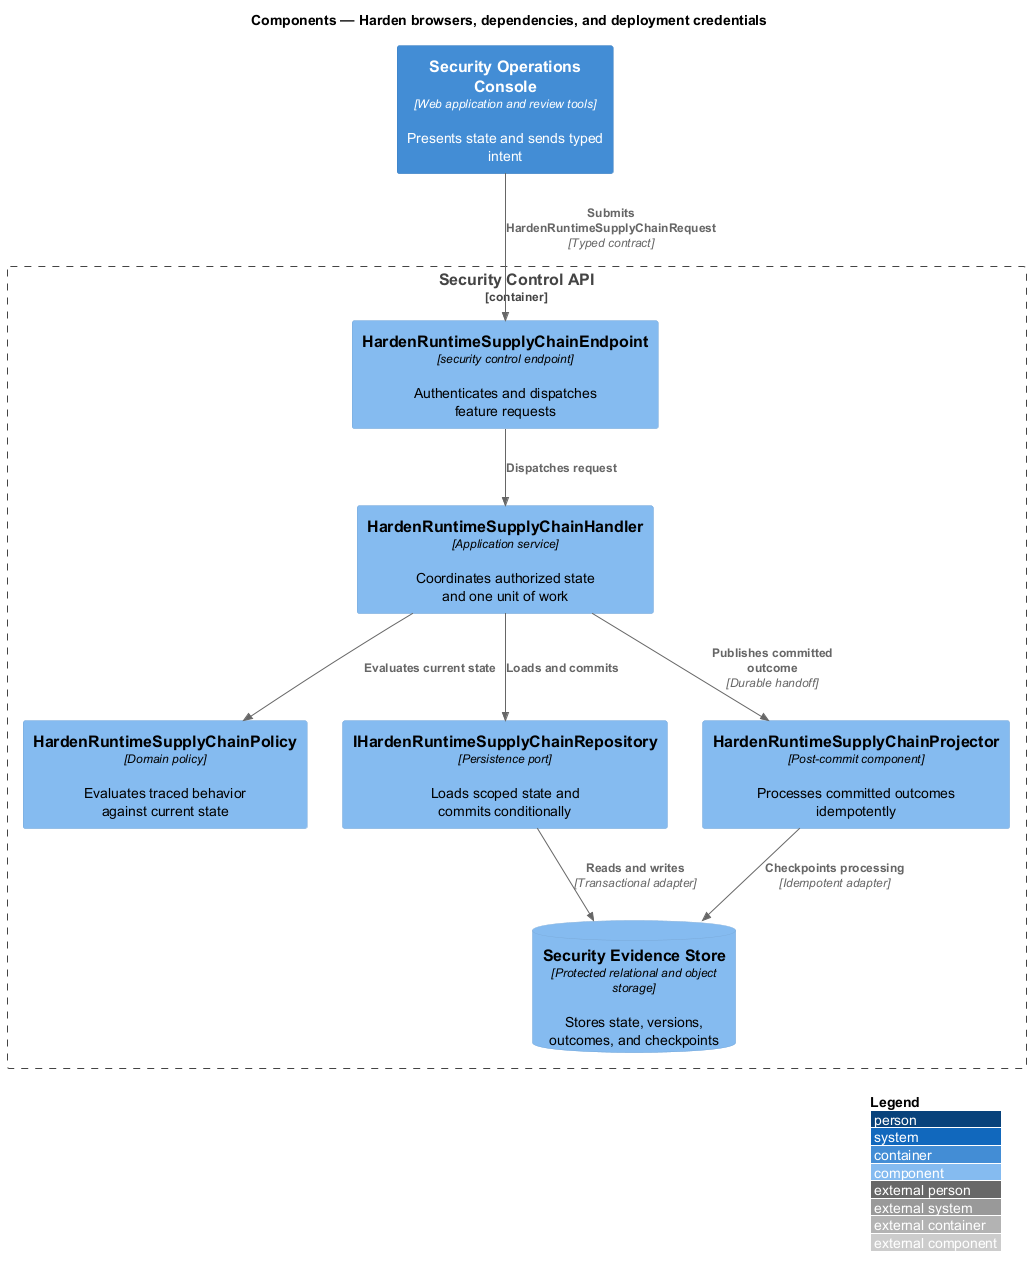

The diagram above was rendered by PlantUML. Its source (embedded in the PNG):
@startuml
!include <C4/C4_Component>
LAYOUT_WITH_LEGEND()
title Components — Harden browsers, dependencies, and deployment credentials

Container(frontend, "Security Operations Console", "Web application and review tools", "Presents state and sends typed intent")
Container_Boundary(backend, "Security Control API") {
  Component(endpoint, "HardenRuntimeSupplyChainEndpoint", "security control endpoint", "Authenticates and dispatches feature requests")
  Component(handler, "HardenRuntimeSupplyChainHandler", "Application service", "Coordinates authorized state and one unit of work")
  Component(policy, "HardenRuntimeSupplyChainPolicy", "Domain policy", "Evaluates traced behavior against current state")
  Component(repository, "IHardenRuntimeSupplyChainRepository", "Persistence port", "Loads scoped state and commits conditionally")
  Component(projector, "HardenRuntimeSupplyChainProjector", "Post-commit component", "Processes committed outcomes idempotently")
  ComponentDb(store, "Security Evidence Store", "Protected relational and object storage", "Stores state, versions, outcomes, and checkpoints")
}

Rel(frontend, endpoint, "Submits HardenRuntimeSupplyChainRequest", "Typed contract")
Rel(endpoint, handler, "Dispatches request")
Rel(handler, policy, "Evaluates current state")
Rel(handler, repository, "Loads and commits")
Rel(repository, store, "Reads and writes", "Transactional adapter")
Rel(handler, projector, "Publishes committed outcome", "Durable handoff")
Rel(projector, store, "Checkpoints processing", "Idempotent adapter")
@enduml